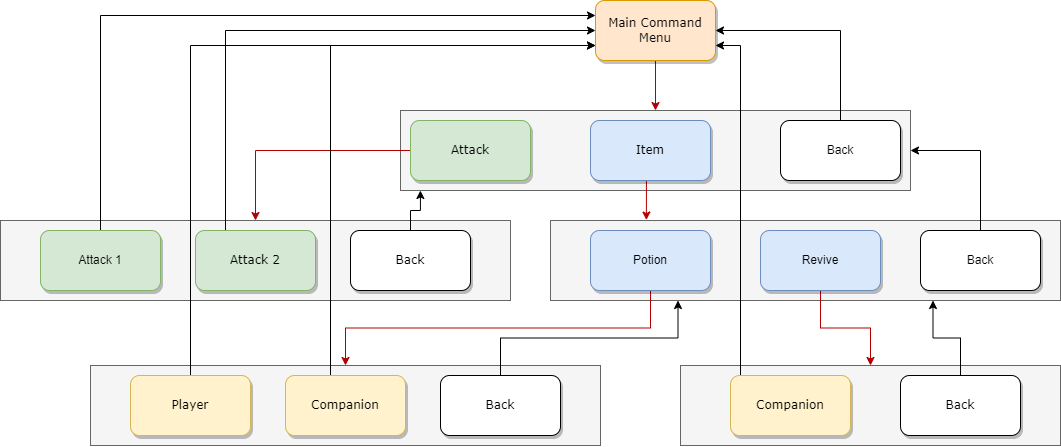

The diagram above was exported from draw.io. Its source (the exported page's mxGraphModel, read from the mxfile embedded in the PNG):
<mxGraphModel dx="1151" dy="668" grid="1" gridSize="10" guides="1" tooltips="1" connect="1" arrows="1" fold="1" page="1" pageScale="1" pageWidth="1100" pageHeight="850" background="none" math="0" shadow="0">
  <root>
    <mxCell id="0" />
    <mxCell id="1" parent="0" />
    <mxCell id="0_pY_s1ATWZVBs_Kbc1P-30" value="" style="rounded=0;whiteSpace=wrap;html=1;fillColor=#f5f5f5;strokeColor=#666666;fontColor=#333333;" vertex="1" parent="1">
      <mxGeometry x="110" y="415" width="510" height="80" as="geometry" />
    </mxCell>
    <mxCell id="0_pY_s1ATWZVBs_Kbc1P-23" value="" style="rounded=0;whiteSpace=wrap;html=1;fillColor=#f5f5f5;strokeColor=#666666;fontColor=#333333;" vertex="1" parent="1">
      <mxGeometry x="570" y="270" width="510" height="80" as="geometry" />
    </mxCell>
    <mxCell id="0_pY_s1ATWZVBs_Kbc1P-22" value="" style="rounded=0;whiteSpace=wrap;html=1;fillColor=#f5f5f5;strokeColor=#666666;fontColor=#333333;" vertex="1" parent="1">
      <mxGeometry x="20" y="270" width="510" height="80" as="geometry" />
    </mxCell>
    <mxCell id="0_pY_s1ATWZVBs_Kbc1P-17" value="" style="rounded=0;whiteSpace=wrap;html=1;fillColor=#f5f5f5;strokeColor=#666666;fontColor=#333333;" vertex="1" parent="1">
      <mxGeometry x="420" y="160" width="510" height="80" as="geometry" />
    </mxCell>
    <mxCell id="0_pY_s1ATWZVBs_Kbc1P-19" style="edgeStyle=orthogonalEdgeStyle;rounded=0;orthogonalLoop=1;jettySize=auto;html=1;exitX=0.5;exitY=1;exitDx=0;exitDy=0;entryX=0.5;entryY=0;entryDx=0;entryDy=0;fillColor=#e51400;strokeColor=#B20000;" edge="1" parent="1" source="62893188c0fa7362-1" target="0_pY_s1ATWZVBs_Kbc1P-17">
      <mxGeometry relative="1" as="geometry" />
    </mxCell>
    <mxCell id="62893188c0fa7362-1" value="Main Command Menu" style="whiteSpace=wrap;html=1;rounded=1;shadow=1;labelBackgroundColor=none;strokeWidth=1;fontFamily=Verdana;fontSize=12;align=center;fillColor=#ffe6cc;strokeColor=#d79b00;" parent="1" vertex="1">
      <mxGeometry x="615" y="50" width="120" height="60" as="geometry" />
    </mxCell>
    <mxCell id="0_pY_s1ATWZVBs_Kbc1P-27" style="edgeStyle=orthogonalEdgeStyle;rounded=0;orthogonalLoop=1;jettySize=auto;html=1;exitX=0;exitY=0.5;exitDx=0;exitDy=0;entryX=0.5;entryY=0;entryDx=0;entryDy=0;fillColor=#e51400;strokeColor=#B20000;" edge="1" parent="1" source="62893188c0fa7362-2" target="0_pY_s1ATWZVBs_Kbc1P-22">
      <mxGeometry relative="1" as="geometry" />
    </mxCell>
    <mxCell id="62893188c0fa7362-2" value="&lt;span&gt;Attack&lt;/span&gt;" style="whiteSpace=wrap;html=1;rounded=1;shadow=1;labelBackgroundColor=none;strokeWidth=1;fontFamily=Verdana;fontSize=12;align=center;fillColor=#d5e8d4;strokeColor=#82b366;" parent="1" vertex="1">
      <mxGeometry x="430" y="170" width="120" height="60" as="geometry" />
    </mxCell>
    <mxCell id="0_pY_s1ATWZVBs_Kbc1P-24" style="edgeStyle=orthogonalEdgeStyle;rounded=0;orthogonalLoop=1;jettySize=auto;html=1;exitX=0.5;exitY=1;exitDx=0;exitDy=0;entryX=0.188;entryY=-0.006;entryDx=0;entryDy=0;entryPerimeter=0;fillColor=#e51400;strokeColor=#B20000;" edge="1" parent="1" source="62893188c0fa7362-3" target="0_pY_s1ATWZVBs_Kbc1P-23">
      <mxGeometry relative="1" as="geometry" />
    </mxCell>
    <mxCell id="62893188c0fa7362-3" value="&lt;span&gt;Item&lt;/span&gt;" style="whiteSpace=wrap;html=1;rounded=1;shadow=1;labelBackgroundColor=none;strokeWidth=1;fontFamily=Verdana;fontSize=12;align=center;fillColor=#dae8fc;strokeColor=#6c8ebf;" parent="1" vertex="1">
      <mxGeometry x="610" y="170" width="120" height="60" as="geometry" />
    </mxCell>
    <mxCell id="0_pY_s1ATWZVBs_Kbc1P-26" style="edgeStyle=orthogonalEdgeStyle;rounded=0;orthogonalLoop=1;jettySize=auto;html=1;exitX=0.5;exitY=0;exitDx=0;exitDy=0;entryX=0.039;entryY=1;entryDx=0;entryDy=0;entryPerimeter=0;fillColor=#6d8764;strokeColor=#000000;" edge="1" parent="1" source="62893188c0fa7362-8" target="0_pY_s1ATWZVBs_Kbc1P-17">
      <mxGeometry relative="1" as="geometry" />
    </mxCell>
    <mxCell id="62893188c0fa7362-8" value="&lt;span&gt;Back&lt;/span&gt;" style="whiteSpace=wrap;html=1;rounded=1;shadow=1;labelBackgroundColor=none;strokeWidth=1;fontFamily=Verdana;fontSize=12;align=center;" parent="1" vertex="1">
      <mxGeometry x="370" y="280" width="120" height="60" as="geometry" />
    </mxCell>
    <mxCell id="0_pY_s1ATWZVBs_Kbc1P-29" style="edgeStyle=orthogonalEdgeStyle;rounded=0;orthogonalLoop=1;jettySize=auto;html=1;exitX=0.25;exitY=0;exitDx=0;exitDy=0;entryX=0;entryY=0.5;entryDx=0;entryDy=0;fillColor=#6d8764;strokeColor=#000000;" edge="1" parent="1" source="62893188c0fa7362-9" target="62893188c0fa7362-1">
      <mxGeometry relative="1" as="geometry" />
    </mxCell>
    <mxCell id="62893188c0fa7362-9" value="&lt;span&gt;Attack 2&lt;/span&gt;" style="whiteSpace=wrap;html=1;rounded=1;shadow=1;labelBackgroundColor=none;strokeWidth=1;fontFamily=Verdana;fontSize=12;align=center;fillColor=#d5e8d4;strokeColor=#82b366;" parent="1" vertex="1">
      <mxGeometry x="215" y="280" width="120" height="60" as="geometry" />
    </mxCell>
    <mxCell id="0_pY_s1ATWZVBs_Kbc1P-38" style="edgeStyle=orthogonalEdgeStyle;rounded=0;orthogonalLoop=1;jettySize=auto;html=1;exitX=0.5;exitY=0;exitDx=0;exitDy=0;entryX=0;entryY=0.75;entryDx=0;entryDy=0;fillColor=#6d8764;strokeColor=#000000;" edge="1" parent="1" source="62893188c0fa7362-12" target="62893188c0fa7362-1">
      <mxGeometry relative="1" as="geometry" />
    </mxCell>
    <mxCell id="62893188c0fa7362-12" value="&lt;span&gt;Player&lt;/span&gt;" style="whiteSpace=wrap;html=1;rounded=1;shadow=1;labelBackgroundColor=none;strokeWidth=1;fontFamily=Verdana;fontSize=12;align=center;fillColor=#fff2cc;strokeColor=#d6b656;" parent="1" vertex="1">
      <mxGeometry x="150" y="425" width="120" height="60" as="geometry" />
    </mxCell>
    <mxCell id="0_pY_s1ATWZVBs_Kbc1P-40" style="edgeStyle=orthogonalEdgeStyle;rounded=0;orthogonalLoop=1;jettySize=auto;html=1;exitX=0.25;exitY=0;exitDx=0;exitDy=0;entryX=0;entryY=0.75;entryDx=0;entryDy=0;fillColor=#6d8764;strokeColor=#000000;" edge="1" parent="1" source="62893188c0fa7362-13" target="62893188c0fa7362-1">
      <mxGeometry relative="1" as="geometry">
        <Array as="points">
          <mxPoint x="350" y="425" />
          <mxPoint x="350" y="95" />
        </Array>
      </mxGeometry>
    </mxCell>
    <mxCell id="62893188c0fa7362-13" value="&lt;span&gt;Companion&lt;/span&gt;" style="whiteSpace=wrap;html=1;rounded=1;shadow=1;labelBackgroundColor=none;strokeWidth=1;fontFamily=Verdana;fontSize=12;align=center;fillColor=#fff2cc;strokeColor=#d6b656;" parent="1" vertex="1">
      <mxGeometry x="305" y="425" width="120" height="60" as="geometry" />
    </mxCell>
    <mxCell id="0_pY_s1ATWZVBs_Kbc1P-4" style="edgeStyle=orthogonalEdgeStyle;rounded=0;orthogonalLoop=1;jettySize=auto;html=1;exitX=0.5;exitY=0;exitDx=0;exitDy=0;entryX=1;entryY=0.5;entryDx=0;entryDy=0;fillColor=#6d8764;strokeColor=#000000;" edge="1" parent="1" source="0_pY_s1ATWZVBs_Kbc1P-1" target="62893188c0fa7362-1">
      <mxGeometry relative="1" as="geometry" />
    </mxCell>
    <mxCell id="0_pY_s1ATWZVBs_Kbc1P-1" value="Back" style="rounded=1;whiteSpace=wrap;html=1;shadow=1;" vertex="1" parent="1">
      <mxGeometry x="800" y="170" width="120" height="60" as="geometry" />
    </mxCell>
    <mxCell id="0_pY_s1ATWZVBs_Kbc1P-28" style="edgeStyle=orthogonalEdgeStyle;rounded=0;orthogonalLoop=1;jettySize=auto;html=1;exitX=0.5;exitY=0;exitDx=0;exitDy=0;entryX=0;entryY=0.25;entryDx=0;entryDy=0;fillColor=#6d8764;strokeColor=#000000;" edge="1" parent="1" source="0_pY_s1ATWZVBs_Kbc1P-7" target="62893188c0fa7362-1">
      <mxGeometry relative="1" as="geometry" />
    </mxCell>
    <mxCell id="0_pY_s1ATWZVBs_Kbc1P-7" value="Attack 1" style="rounded=1;whiteSpace=wrap;html=1;fillColor=#d5e8d4;strokeColor=#82b366;shadow=1;" vertex="1" parent="1">
      <mxGeometry x="60" y="280" width="120" height="60" as="geometry" />
    </mxCell>
    <mxCell id="0_pY_s1ATWZVBs_Kbc1P-36" style="edgeStyle=orthogonalEdgeStyle;rounded=0;orthogonalLoop=1;jettySize=auto;html=1;exitX=0.5;exitY=1;exitDx=0;exitDy=0;entryX=0.5;entryY=0;entryDx=0;entryDy=0;fillColor=#e51400;strokeColor=#B20000;" edge="1" parent="1" source="0_pY_s1ATWZVBs_Kbc1P-13" target="0_pY_s1ATWZVBs_Kbc1P-30">
      <mxGeometry relative="1" as="geometry" />
    </mxCell>
    <mxCell id="0_pY_s1ATWZVBs_Kbc1P-13" value="Potion" style="rounded=1;whiteSpace=wrap;html=1;fillColor=#dae8fc;strokeColor=#6c8ebf;shadow=1;" vertex="1" parent="1">
      <mxGeometry x="610" y="280" width="120" height="60" as="geometry" />
    </mxCell>
    <mxCell id="0_pY_s1ATWZVBs_Kbc1P-42" style="edgeStyle=orthogonalEdgeStyle;rounded=0;orthogonalLoop=1;jettySize=auto;html=1;exitX=0.5;exitY=1;exitDx=0;exitDy=0;fillColor=#e51400;strokeColor=#B20000;" edge="1" parent="1" source="0_pY_s1ATWZVBs_Kbc1P-14" target="0_pY_s1ATWZVBs_Kbc1P-33">
      <mxGeometry relative="1" as="geometry" />
    </mxCell>
    <mxCell id="0_pY_s1ATWZVBs_Kbc1P-14" value="Revive" style="rounded=1;whiteSpace=wrap;html=1;fillColor=#dae8fc;strokeColor=#6c8ebf;shadow=1;" vertex="1" parent="1">
      <mxGeometry x="780" y="280" width="120" height="60" as="geometry" />
    </mxCell>
    <mxCell id="0_pY_s1ATWZVBs_Kbc1P-25" style="edgeStyle=orthogonalEdgeStyle;rounded=0;orthogonalLoop=1;jettySize=auto;html=1;exitX=0.5;exitY=0;exitDx=0;exitDy=0;entryX=1;entryY=0.5;entryDx=0;entryDy=0;fillColor=#6d8764;strokeColor=#000000;" edge="1" parent="1" source="0_pY_s1ATWZVBs_Kbc1P-15" target="0_pY_s1ATWZVBs_Kbc1P-17">
      <mxGeometry relative="1" as="geometry" />
    </mxCell>
    <mxCell id="0_pY_s1ATWZVBs_Kbc1P-15" value="Back" style="rounded=1;whiteSpace=wrap;html=1;shadow=1;" vertex="1" parent="1">
      <mxGeometry x="940" y="280" width="120" height="60" as="geometry" />
    </mxCell>
    <mxCell id="0_pY_s1ATWZVBs_Kbc1P-37" style="edgeStyle=orthogonalEdgeStyle;rounded=0;orthogonalLoop=1;jettySize=auto;html=1;exitX=0.5;exitY=0;exitDx=0;exitDy=0;entryX=0.25;entryY=1;entryDx=0;entryDy=0;fillColor=#6d8764;strokeColor=#000000;" edge="1" parent="1" source="0_pY_s1ATWZVBs_Kbc1P-31" target="0_pY_s1ATWZVBs_Kbc1P-23">
      <mxGeometry relative="1" as="geometry" />
    </mxCell>
    <mxCell id="0_pY_s1ATWZVBs_Kbc1P-31" value="&lt;span&gt;Back&lt;/span&gt;" style="whiteSpace=wrap;html=1;rounded=1;shadow=1;labelBackgroundColor=none;strokeWidth=1;fontFamily=Verdana;fontSize=12;align=center;" vertex="1" parent="1">
      <mxGeometry x="460" y="425" width="120" height="60" as="geometry" />
    </mxCell>
    <mxCell id="0_pY_s1ATWZVBs_Kbc1P-33" value="" style="rounded=0;whiteSpace=wrap;html=1;fillColor=#f5f5f5;strokeColor=#666666;fontColor=#333333;" vertex="1" parent="1">
      <mxGeometry x="700" y="415" width="380" height="80" as="geometry" />
    </mxCell>
    <mxCell id="0_pY_s1ATWZVBs_Kbc1P-43" style="edgeStyle=orthogonalEdgeStyle;rounded=0;orthogonalLoop=1;jettySize=auto;html=1;exitX=0.5;exitY=0;exitDx=0;exitDy=0;entryX=1;entryY=0.75;entryDx=0;entryDy=0;fillColor=#6d8764;strokeColor=#000000;" edge="1" parent="1" source="0_pY_s1ATWZVBs_Kbc1P-34" target="62893188c0fa7362-1">
      <mxGeometry relative="1" as="geometry">
        <Array as="points">
          <mxPoint x="760" y="425" />
          <mxPoint x="760" y="95" />
        </Array>
      </mxGeometry>
    </mxCell>
    <mxCell id="0_pY_s1ATWZVBs_Kbc1P-34" value="&lt;span&gt;Companion&lt;/span&gt;" style="whiteSpace=wrap;html=1;rounded=1;shadow=1;labelBackgroundColor=none;strokeWidth=1;fontFamily=Verdana;fontSize=12;align=center;fillColor=#fff2cc;strokeColor=#d6b656;" vertex="1" parent="1">
      <mxGeometry x="750" y="425" width="120" height="60" as="geometry" />
    </mxCell>
    <mxCell id="0_pY_s1ATWZVBs_Kbc1P-44" style="edgeStyle=orthogonalEdgeStyle;rounded=0;orthogonalLoop=1;jettySize=auto;html=1;exitX=0.5;exitY=0;exitDx=0;exitDy=0;entryX=0.75;entryY=1;entryDx=0;entryDy=0;fillColor=#6d8764;strokeColor=#000000;" edge="1" parent="1" source="0_pY_s1ATWZVBs_Kbc1P-35" target="0_pY_s1ATWZVBs_Kbc1P-23">
      <mxGeometry relative="1" as="geometry" />
    </mxCell>
    <mxCell id="0_pY_s1ATWZVBs_Kbc1P-35" value="&lt;span&gt;Back&lt;/span&gt;" style="whiteSpace=wrap;html=1;rounded=1;shadow=1;labelBackgroundColor=none;strokeWidth=1;fontFamily=Verdana;fontSize=12;align=center;" vertex="1" parent="1">
      <mxGeometry x="920" y="425" width="120" height="60" as="geometry" />
    </mxCell>
  </root>
</mxGraphModel>